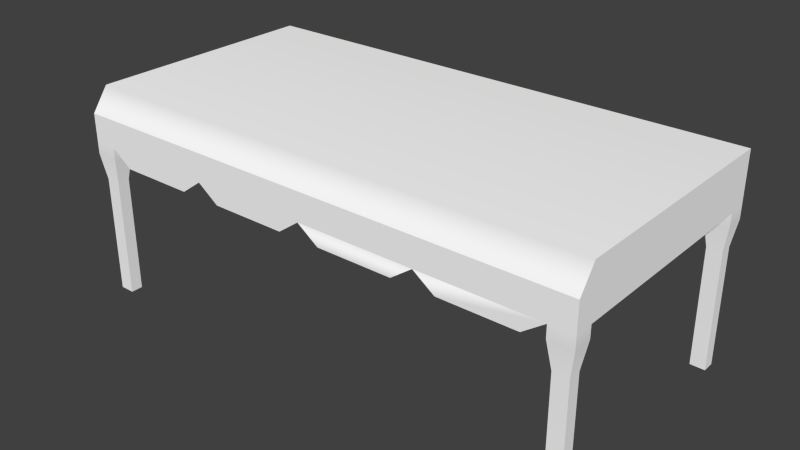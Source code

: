 # Source: Table.blend  (saved by Blender 2.76.0; exported with 4.5.12 LTS)
import bpy
from mathutils import Matrix  # noqa: F401  (used for matrix-valued properties, if any)

bpy.ops.wm.read_factory_settings(use_empty=True)
scene = bpy.context.scene
scene.name = 'Scene'

# ---- collections
col_collection_1 = bpy.data.collections.new('Collection 1'); scene.collection.children.link(col_collection_1)

# ---- materials (node trees are filled in below, after node groups)
mat_tabletex = bpy.data.materials.new('TableTex')
mat_tabletex.alpha_threshold = 0.0
mat_tabletex.use_transparent_shadow = False
mat_tabletex.diffuse_color = (1.0, 1.0, 1.0, 1.0)
mat_tabletex.specular_color = (0.0, 0.0, 0.0)
mat_tabletex.roughness = 0.5
mat_tabletex.specular_intensity = 0.0

# ---- material node trees

# ---- world
world_world = bpy.data.worlds.new('World'); scene.world = world_world
world_world.color = (0.05088, 0.05088, 0.05088)
world_world.use_sun_shadow = False
world_world.sun_shadow_jitter_overblur = 0.0
world_world.cycles.sampling_method = 'MANUAL'
world_world.cycles.sample_map_resolution = 256

# ---- meshes
me_table = bpy.data.meshes.new('Table')
me_table.from_pydata([(-20.32, -10.03, 12.04), (20.27, -10.03, 12.04), (-20.32, -10.03, 14.23), (20.27, -10.03, 14.23), (-20.32, 9.974, 16.04), (20.27, 9.974, 16.04), (-20.32, 9.974, 12.04), (20.27, 9.974, 12.04), (-18.5, 8.513, 12.04), (18.46, 8.513, 12.04), (18.46, -8.565, 12.04), (-18.5, -8.565, 12.04), (-0.02378, -10.03, 12.04), (-0.02378, -8.565, 12.04), (-0.02378, 8.513, 12.04), (-0.02378, 9.974, 12.04), (-0.02378, 9.974, 16.04), (-0.02378, -10.03, 14.23), (-18.49, -10.03, 12.04), (-18.49, -10.03, 14.23), (-18.49, 9.974, 16.04), (-18.49, 9.974, 12.04), (18.44, -10.03, 12.04), (18.44, -10.03, 14.23), (18.44, 9.974, 16.04), (18.44, 9.974, 12.04), (20.27, 8.467, 12.04), (20.27, 8.574, 16.04), (18.44, 8.574, 16.04), (-0.02378, 8.574, 16.04), (-18.49, 8.574, 16.04), (-20.32, 8.574, 16.04), (-20.32, 8.467, 12.04), (20.27, -8.543, 12.04), (20.27, -8.724, 16.04), (18.44, -8.724, 16.04), (-0.02378, -8.724, 16.04), (-18.49, -8.724, 16.04), (-20.32, -8.724, 16.04), (-20.32, -8.543, 12.04), (18.46, -8.565, 11.09), (20.27, -8.543, 11.09), (20.27, -10.03, 11.09), (18.44, -10.03, 11.09), (-18.5, -8.565, 11.09), (-18.49, -10.03, 11.09), (-20.32, -10.03, 11.09), (-20.32, -8.543, 11.09), (18.44, 9.974, 11.09), (18.46, 8.513, 11.09), (20.27, 9.974, 11.09), (20.27, 8.467, 11.09), (-20.32, 8.467, 11.09), (-18.5, 8.513, 11.09), (-20.32, 9.974, 11.09), (-18.49, 9.974, 11.09), (18.78, -8.823, 9.03), (19.95, -8.809, 9.03), (19.95, -9.765, 9.03), (18.77, -9.765, 9.03), (-18.83, -8.823, 9.03), (-18.82, -9.765, 9.03), (-19.99, -9.765, 9.03), (-19.99, -8.809, 9.03), (18.77, 9.71, 9.03), (18.78, 8.769, 9.03), (19.95, 9.71, 9.03), (19.95, 8.739, 9.03), (-20.0, 8.739, 9.03), (-18.83, 8.769, 9.03), (-20.0, 9.71, 9.03), (-18.82, 9.71, 9.03), (18.78, -8.823, -0.1922), (19.95, -8.809, -0.1922), (19.95, -9.765, -0.1922), (18.77, -9.765, -0.1922), (-18.83, -8.823, -0.1922), (-18.82, -9.765, -0.1922), (-19.99, -9.765, -0.1922), (-19.99, -8.809, -0.1922), (18.77, 9.71, -0.1922), (18.78, 8.769, -0.1922), (19.95, 9.71, -0.1922), (19.95, 8.739, -0.1922), (-20.0, 8.739, -0.1922), (-18.83, 8.769, -0.1922), (-20.0, 9.71, -0.1922), (-18.82, 9.71, -0.1922), (9.216, -8.565, 12.04), (9.216, -10.03, 12.04), (-0.02378, -10.03, 12.04), (-0.02378, -8.565, 12.04), (-9.263, -10.03, 12.04), (-9.263, -8.565, 12.04), (-18.49, -10.03, 12.04), (-18.5, -8.565, 12.04), (7.547, -8.565, 10.84), (7.547, -10.03, 10.84), (1.645, -10.03, 10.84), (1.645, -8.565, 10.84), (-10.93, -10.03, 10.84), (-10.93, -8.565, 10.84), (-16.82, -10.03, 10.84), (-16.83, -8.565, 10.84), (16.79, -8.565, 10.84), (16.78, -10.03, 10.84), (10.88, -10.03, 10.84), (10.88, -8.565, 10.84), (-1.693, -10.03, 10.84), (-1.693, -8.565, 10.84), (-7.594, -10.03, 10.84), (-7.594, -8.565, 10.84), (20.27, -10.03, 13.14), (-20.32, -10.03, 13.14)], [], [(17, 12, 22, 23), (35, 36, 17, 23), (15, 16, 24, 25), (13, 14, 9, 10), (112, 34, 3), (38, 39, 0, 113), (14, 15, 25, 9), (72, 73, 74, 75), (96, 97, 98, 99), (76, 77, 78, 79), (8, 14, 13, 11), (4, 20, 21, 6), (2, 19, 37, 38), (0, 18, 113), (101, 100, 102, 103), (19, 18, 12, 17), (36, 37, 19, 17), (21, 20, 16, 15), (8, 21, 15, 14), (23, 22, 112, 3), (34, 35, 23, 3), (25, 24, 5, 7), (81, 80, 82, 83), (24, 28, 27, 5), (16, 29, 28, 24), (20, 30, 29, 16), (31, 30, 20, 4), (6, 32, 31, 4), (85, 84, 86, 87), (9, 26, 33, 10), (27, 28, 35, 34), (28, 29, 36, 35), (29, 30, 37, 36), (38, 37, 30, 31), (31, 32, 39, 38), (11, 39, 32, 8), (10, 33, 41, 40), (33, 1, 42, 41), (1, 22, 43, 42), (22, 10, 40, 43), (11, 18, 45, 44), (18, 0, 46, 45), (0, 39, 47, 46), (39, 11, 44, 47), (9, 25, 48, 49), (25, 7, 50, 48), (7, 26, 51, 50), (26, 9, 49, 51), (8, 32, 52, 53), (32, 6, 54, 52), (6, 21, 55, 54), (21, 8, 53, 55), (40, 41, 57, 56), (41, 42, 58, 57), (42, 43, 59, 58), (43, 40, 56, 59), (44, 45, 61, 60), (45, 46, 62, 61), (46, 47, 63, 62), (47, 44, 60, 63), (49, 48, 64, 65), (48, 50, 66, 64), (50, 51, 67, 66), (51, 49, 65, 67), (53, 52, 68, 69), (52, 54, 70, 68), (54, 55, 71, 70), (55, 53, 69, 71), (56, 57, 73, 72), (57, 58, 74, 73), (58, 59, 75, 74), (59, 56, 72, 75), (60, 61, 77, 76), (61, 62, 78, 77), (62, 63, 79, 78), (63, 60, 76, 79), (65, 64, 80, 81), (64, 66, 82, 80), (66, 67, 83, 82), (67, 65, 81, 83), (69, 68, 84, 85), (68, 70, 86, 84), (70, 71, 87, 86), (71, 69, 85, 87), (104, 105, 106, 107), (22, 12, 90, 89), (12, 13, 91, 90), (13, 10, 88, 91), (109, 108, 110, 111), (12, 18, 94, 92), (18, 11, 95, 94), (11, 13, 93, 95), (88, 89, 97, 96), (89, 90, 98, 97), (90, 91, 99, 98), (91, 88, 96, 99), (93, 92, 100, 101), (92, 94, 102, 100), (94, 95, 103, 102), (95, 93, 101, 103), (10, 22, 105, 104), (22, 89, 106, 105), (89, 88, 107, 106), (88, 10, 104, 107), (13, 12, 108, 109), (12, 92, 110, 108), (92, 93, 111, 110), (93, 13, 109, 111), (112, 22, 1), (1, 33, 34, 112), (27, 34, 33, 26), (5, 27, 26, 7), (113, 18, 19, 2), (38, 113, 2)])
me_table.polygons.foreach_set('use_smooth', [True] * 114)
_k = set([(0, 46), (0, 113), (1, 42), (1, 112), (2, 19), (2, 38), (2, 113), (3, 23), (3, 34), (3, 112), (4, 6), (4, 20), (4, 31), (5, 7), (5, 24), (5, 27), (6, 54), (7, 50), (8, 21), (8, 32), (8, 53), (9, 25), (9, 26), (9, 49), (10, 13), (10, 22), (10, 33), (10, 40), (10, 88), (10, 104), (11, 13), (11, 18), (11, 39), (11, 44), (11, 95), (12, 13), (12, 18), (12, 22), (12, 90), (12, 92), (12, 108), (13, 109), (15, 21), (15, 25), (16, 20), (16, 24), (17, 19), (17, 23), (18, 45), (21, 55), (22, 43), (22, 105), (25, 48), (26, 33), (26, 51), (27, 34), (31, 38), (32, 39), (32, 52), (33, 41), (39, 47), (40, 56), (41, 57), (42, 58), (43, 59), (44, 60), (45, 61), (46, 62), (47, 63), (48, 64), (49, 65), (50, 66), (51, 67), (52, 68), (53, 69), (54, 70), (55, 71), (56, 72), (57, 73), (58, 74), (59, 75), (60, 76), (61, 77), (62, 78), (63, 79), (64, 80), (65, 81), (66, 82), (67, 83), (68, 84), (69, 85), (70, 86), (71, 87), (72, 73), (72, 75), (73, 74), (74, 75), (76, 77), (76, 79), (77, 78), (78, 79), (80, 81), (80, 82), (81, 83), (82, 83), (84, 85), (84, 86), (85, 87), (86, 87), (88, 89), (88, 91), (88, 96), (88, 107), (89, 97), (89, 106), (90, 91), (90, 98), (91, 99), (92, 93), (92, 94), (92, 100), (92, 110), (93, 101), (93, 111), (94, 95), (94, 102), (95, 103), (96, 97), (96, 99), (97, 98), (98, 99), (100, 101), (100, 102), (101, 103), (102, 103), (104, 105), (104, 107), (105, 106), (106, 107), (108, 109), (108, 110), (109, 111), (110, 111)])
me_table.attributes.new('sharp_edge', 'BOOLEAN', 'EDGE').data.foreach_set('value', [ (min(e.vertices), max(e.vertices)) in _k for e in me_table.edges])
_uv = me_table.uv_layers.new(name='map1')
_uv.uv.foreach_set('vector', [0.5, 0.6552, 0.5, 0.6015, 0.9437, 0.6015, 0.9437, 0.6552, 0.9437, 0.7, 0.5, 0.7, 0.5, 0.6552, 0.9437, 0.6552, 0.5, 0.6015, 0.5, 0.7, 0.9437, 0.7, 0.9437, 0.6015, 0.5, 0.6015, 0.5, 0.6015, 0.944, 0.6015, 0.944, 0.6015, 0.9876, 0.6283, 0.9876, 0.7, 0.9876, 0.6552, 0.01237, 0.7, 0.01237, 0.6015, 0.01237, 0.6015, 0.01237, 0.6283, 0.5, 0.6015, 0.5, 0.6015, 0.9437, 0.6015, 0.944, 0.6015, 0.9518, 0.3, 0.9799, 0.3, 0.9799, 0.3, 0.9516, 0.3, 0.6819, 0.5717, 0.6819, 0.5717, 0.5401, 0.5717, 0.5401, 0.5717, 0.04821, 0.3, 0.0484, 0.3, 0.02013, 0.3, 0.02013, 0.3, 0.05597, 0.6015, 0.5, 0.6015, 0.5, 0.6015, 0.05597, 0.6015, 0.01237, 0.7, 0.05626, 0.7, 0.05626, 0.6015, 0.01237, 0.6015, 0.01237, 0.6552, 0.05626, 0.6552, 0.05626, 0.7, 0.01237, 0.7, 0.01237, 0.6015, 0.05626, 0.6015, 0.01237, 0.6283, 0.2379, 0.5717, 0.2379, 0.5717, 0.09629, 0.5717, 0.09611, 0.5717, 0.05626, 0.6552, 0.05626, 0.6015, 0.5, 0.6015, 0.5, 0.6552, 0.5, 0.7, 0.05626, 0.7, 0.05626, 0.6552, 0.5, 0.6552, 0.05626, 0.6015, 0.05626, 0.7, 0.5, 0.7, 0.5, 0.6015, 0.05597, 0.6015, 0.05626, 0.6015, 0.5, 0.6015, 0.5, 0.6015, 0.9437, 0.6552, 0.9437, 0.6015, 0.9876, 0.6283, 0.9876, 0.6552, 0.9876, 0.7, 0.9437, 0.7, 0.9437, 0.6552, 0.9876, 0.6552, 0.9437, 0.6015, 0.9437, 0.7, 0.9876, 0.7, 0.9876, 0.6015, 0.9518, 0.3, 0.9516, 0.3, 0.9799, 0.3, 0.9799, 0.3, 0.9437, 0.7, 0.9437, 0.7, 0.9876, 0.7, 0.9876, 0.7, 0.5, 0.7, 0.5, 0.7, 0.9437, 0.7, 0.9437, 0.7, 0.05626, 0.7, 0.05626, 0.7, 0.5, 0.7, 0.5, 0.7, 0.01237, 0.7, 0.05626, 0.7, 0.05626, 0.7, 0.01237, 0.7, 0.01237, 0.6015, 0.01237, 0.6015, 0.01237, 0.7, 0.01237, 0.7, 0.04818, 0.3, 0.02011, 0.3, 0.02011, 0.3, 0.04837, 0.3, 0.944, 0.6015, 0.9876, 0.6015, 0.9876, 0.6015, 0.944, 0.6015, 0.9876, 0.7, 0.9437, 0.7, 0.9437, 0.7, 0.9876, 0.7, 0.9437, 0.7, 0.5, 0.7, 0.5, 0.7, 0.9437, 0.7, 0.5, 0.7, 0.05626, 0.7, 0.05626, 0.7, 0.5, 0.7, 0.01237, 0.7, 0.05626, 0.7, 0.05626, 0.7, 0.01237, 0.7, 0.01237, 0.7, 0.01237, 0.6015, 0.01237, 0.6015, 0.01237, 0.7, 0.05597, 0.6015, 0.01237, 0.6015, 0.01237, 0.6015, 0.05597, 0.6015, 0.944, 0.6015, 0.9876, 0.6015, 0.9876, 0.5781, 0.944, 0.5781, 0.9876, 0.6015, 0.9876, 0.6015, 0.9876, 0.5781, 0.9876, 0.5781, 0.9876, 0.6015, 0.9437, 0.6015, 0.9437, 0.5781, 0.9876, 0.5781, 0.9437, 0.6015, 0.944, 0.6015, 0.944, 0.5781, 0.9437, 0.5781, 0.05597, 0.6015, 0.05626, 0.6015, 0.05626, 0.5781, 0.05597, 0.5781, 0.05626, 0.6015, 0.01237, 0.6015, 0.01237, 0.5781, 0.05626, 0.5781, 0.01237, 0.6015, 0.01237, 0.6015, 0.01237, 0.5781, 0.01237, 0.5781, 0.01237, 0.6015, 0.05597, 0.6015, 0.05597, 0.5781, 0.01237, 0.5781, 0.944, 0.6015, 0.9437, 0.6015, 0.9437, 0.5781, 0.944, 0.5781, 0.9437, 0.6015, 0.9876, 0.6015, 0.9876, 0.5781, 0.9437, 0.5781, 0.9876, 0.6015, 0.9876, 0.6015, 0.9876, 0.5781, 0.9876, 0.5781, 0.9876, 0.6015, 0.944, 0.6015, 0.944, 0.5781, 0.9876, 0.5781, 0.05597, 0.6015, 0.01237, 0.6015, 0.01237, 0.5781, 0.05597, 0.5781, 0.01237, 0.6015, 0.01237, 0.6015, 0.01237, 0.5781, 0.01237, 0.5781, 0.01237, 0.6015, 0.05626, 0.6015, 0.05626, 0.5781, 0.01237, 0.5781, 0.05626, 0.6015, 0.05597, 0.6015, 0.05597, 0.5781, 0.05626, 0.5781, 0.944, 0.5781, 0.9876, 0.5781, 0.9799, 0.5272, 0.9518, 0.5272, 0.9876, 0.5781, 0.9876, 0.5781, 0.9799, 0.5272, 0.9799, 0.5272, 0.9876, 0.5781, 0.9437, 0.5781, 0.9516, 0.5272, 0.9799, 0.5272, 0.9437, 0.5781, 0.944, 0.5781, 0.9518, 0.5272, 0.9516, 0.5272, 0.05597, 0.5781, 0.05626, 0.5781, 0.0484, 0.5272, 0.04821, 0.5272, 0.05626, 0.5781, 0.01237, 0.5781, 0.02013, 0.5272, 0.0484, 0.5272, 0.01237, 0.5781, 0.01237, 0.5781, 0.02013, 0.5272, 0.02013, 0.5272, 0.01237, 0.5781, 0.05597, 0.5781, 0.04821, 0.5272, 0.02013, 0.5272, 0.944, 0.5781, 0.9437, 0.5781, 0.9516, 0.5272, 0.9518, 0.5272, 0.9437, 0.5781, 0.9876, 0.5781, 0.9799, 0.5272, 0.9516, 0.5272, 0.9876, 0.5781, 0.9876, 0.5781, 0.9799, 0.5272, 0.9799, 0.5272, 0.9876, 0.5781, 0.944, 0.5781, 0.9518, 0.5272, 0.9799, 0.5272, 0.05597, 0.5781, 0.01237, 0.5781, 0.02011, 0.5272, 0.04818, 0.5272, 0.01237, 0.5781, 0.01237, 0.5781, 0.02011, 0.5272, 0.02011, 0.5272, 0.01237, 0.5781, 0.05626, 0.5781, 0.04837, 0.5272, 0.02011, 0.5272, 0.05626, 0.5781, 0.05597, 0.5781, 0.04818, 0.5272, 0.04837, 0.5272, 0.9518, 0.5272, 0.9799, 0.5272, 0.9799, 0.3, 0.9518, 0.3, 0.9799, 0.5272, 0.9799, 0.5272, 0.9799, 0.3, 0.9799, 0.3, 0.9799, 0.5272, 0.9516, 0.5272, 0.9516, 0.3, 0.9799, 0.3, 0.9516, 0.5272, 0.9518, 0.5272, 0.9518, 0.3, 0.9516, 0.3, 0.04821, 0.5272, 0.0484, 0.5272, 0.0484, 0.3, 0.04821, 0.3, 0.0484, 0.5272, 0.02013, 0.5272, 0.02013, 0.3, 0.0484, 0.3, 0.02013, 0.5272, 0.02013, 0.5272, 0.02013, 0.3, 0.02013, 0.3, 0.02013, 0.5272, 0.04821, 0.5272, 0.04821, 0.3, 0.02013, 0.3, 0.9518, 0.5272, 0.9516, 0.5272, 0.9516, 0.3, 0.9518, 0.3, 0.9516, 0.5272, 0.9799, 0.5272, 0.9799, 0.3, 0.9516, 0.3, 0.9799, 0.5272, 0.9799, 0.5272, 0.9799, 0.3, 0.9799, 0.3, 0.9799, 0.5272, 0.9518, 0.5272, 0.9518, 0.3, 0.9799, 0.3, 0.04818, 0.5272, 0.02011, 0.5272, 0.02011, 0.3, 0.04818, 0.3, 0.02011, 0.5272, 0.02011, 0.5272, 0.02011, 0.3, 0.02011, 0.3, 0.02011, 0.5272, 0.04837, 0.5272, 0.04837, 0.3, 0.02011, 0.3, 0.04837, 0.5272, 0.04818, 0.5272, 0.04818, 0.3, 0.04837, 0.3, 0.9039, 0.5717, 0.9037, 0.5717, 0.7621, 0.5717, 0.7621, 0.5717, 0.9437, 0.6015, 0.5, 0.6015, 0.5, 0.6015, 0.722, 0.6015, 0.5, 0.6015, 0.5, 0.6015, 0.5, 0.6015, 0.5, 0.6015, 0.5, 0.6015, 0.944, 0.6015, 0.722, 0.6015, 0.5, 0.6015, 0.4599, 0.5717, 0.4599, 0.5717, 0.3181, 0.5717, 0.3181, 0.5717, 0.5, 0.6015, 0.05626, 0.6015, 0.05626, 0.6015, 0.278, 0.6015, 0.05626, 0.6015, 0.05597, 0.6015, 0.05597, 0.6015, 0.05626, 0.6015, 0.05597, 0.6015, 0.5, 0.6015, 0.278, 0.6015, 0.05597, 0.6015, 0.722, 0.6015, 0.722, 0.6015, 0.6819, 0.5717, 0.6819, 0.5717, 0.722, 0.6015, 0.5, 0.6015, 0.5401, 0.5717, 0.6819, 0.5717, 0.5, 0.6015, 0.5, 0.6015, 0.5401, 0.5717, 0.5401, 0.5717, 0.5, 0.6015, 0.722, 0.6015, 0.6819, 0.5717, 0.5401, 0.5717, 0.278, 0.6015, 0.278, 0.6015, 0.2379, 0.5717, 0.2379, 0.5717, 0.278, 0.6015, 0.05626, 0.6015, 0.09629, 0.5717, 0.2379, 0.5717, 0.05626, 0.6015, 0.05597, 0.6015, 0.09611, 0.5717, 0.09629, 0.5717, 0.05597, 0.6015, 0.278, 0.6015, 0.2379, 0.5717, 0.09611, 0.5717, 0.944, 0.6015, 0.9437, 0.6015, 0.9037, 0.5717, 0.9039, 0.5717, 0.9437, 0.6015, 0.722, 0.6015, 0.7621, 0.5717, 0.9037, 0.5717, 0.722, 0.6015, 0.722, 0.6015, 0.7621, 0.5717, 0.7621, 0.5717, 0.722, 0.6015, 0.944, 0.6015, 0.9039, 0.5717, 0.7621, 0.5717, 0.5, 0.6015, 0.5, 0.6015, 0.4599, 0.5717, 0.4599, 0.5717, 0.5, 0.6015, 0.278, 0.6015, 0.3181, 0.5717, 0.4599, 0.5717, 0.278, 0.6015, 0.278, 0.6015, 0.3181, 0.5717, 0.3181, 0.5717, 0.278, 0.6015, 0.5, 0.6015, 0.4599, 0.5717, 0.3181, 0.5717, 0.9876, 0.6283, 0.9437, 0.6015, 0.9876, 0.6015, 0.9876, 0.6015, 0.9876, 0.6015, 0.9876, 0.7, 0.9876, 0.6283, 0.9876, 0.7, 0.9876, 0.7, 0.9876, 0.6015, 0.9876, 0.6015, 0.9876, 0.7, 0.9876, 0.7, 0.9876, 0.6015, 0.9876, 0.6015, 0.01237, 0.6283, 0.05626, 0.6015, 0.05626, 0.6552, 0.01237, 0.6552, 0.01237, 0.7, 0.01237, 0.6283, 0.01237, 0.6552])
me_table.materials.append(mat_tabletex)
me_table.use_remesh_preserve_volume = False
me_table.use_remesh_preserve_attributes = False
me_table.use_mirror_vertex_groups = False
me_table.update()
me_table.normals_split_custom_set([tuple(v) for v in zip(*[iter([0.0, -1.0, 0.0, 0.0, -1.0, 0.0, 0.0, -1.0, 0.0, 0.0, -1.0, 0.0, 1.756e-05, -0.0973, 0.9953, -3.534e-05, -0.0973, 0.9953, 0.0, -0.8131, 0.5821, 0.0, -0.8131, 0.5821, 0.0, 1.0, 2.066e-07, 0.0, 1.0, 2.066e-07, 0.0, 1.0, 2.338e-07, 0.0, 1.0, 1.559e-07, 0.0, 1.117e-07, -1.0, 0.0, 3.822e-07, -1.0, -9.264e-08, 2.924e-07, -1.0, -1.397e-07, 1.118e-07, -1.0, 1.0, 0.0, 0.0, 1.0, -5.219e-09, 0.0, 1.0, 0.0, 0.0, -1.0, 0.0, 0.0, -1.0, -7.158e-08, 0.0, -1.0, -1.074e-07, 0.0, -1.0, 0.0, 0.0, 0.0, 3.822e-07, -1.0, 0.0, 6.527e-07, -1.0, 0.0, 6.527e-07, -1.0, -9.264e-08, 2.924e-07, -1.0, 0.0, 1.727e-07, -1.0, 0.0, 1.727e-07, -1.0, 0.0, 1.727e-07, -1.0, 0.0, 1.727e-07, -1.0, 0.0, 6.527e-07, -1.0, 0.0, 6.527e-07, -1.0, 0.0, 6.527e-07, -1.0, 0.0, 6.527e-07, -1.0, -1.339e-08, 1.727e-07, -1.0, -1.339e-08, 1.727e-07, -1.0, -1.339e-08, 1.727e-07, -1.0, -1.339e-08, 1.727e-07, -1.0, 1.063e-07, 2.924e-07, -1.0, 0.0, 3.822e-07, -1.0, 0.0, 1.117e-07, -1.0, 1.603e-07, 1.118e-07, -1.0, 0.0, 1.0, 2.611e-07, 0.0, 1.0, 2.338e-07, 0.0, 1.0, 1.559e-07, 0.0, 1.0, 1.305e-07, 0.0, -0.8131, 0.5821, 0.0, -0.8131, 0.5821, 1.756e-05, -0.0973, 0.9953, -3.22e-08, -0.09732, 0.9953, 0.0, -1.0, 0.0, 0.0, -1.0, 0.0, 0.0, -1.0, 0.0, 0.0, 6.527e-07, -1.0, 0.0, 6.527e-07, -1.0, 0.0, 6.527e-07, -1.0, 0.0, 6.527e-07, -1.0, 0.0, -1.0, 0.0, 0.0, -1.0, 0.0, 0.0, -1.0, 0.0, 0.0, -1.0, 0.0, -3.534e-05, -0.0973, 0.9953, 1.756e-05, -0.0973, 0.9953, 0.0, -0.8131, 0.5821, 0.0, -0.8131, 0.5821, 0.0, 1.0, 1.559e-07, 0.0, 1.0, 2.338e-07, 0.0, 1.0, 2.066e-07, 0.0, 1.0, 2.066e-07, 1.063e-07, 2.924e-07, -1.0, 0.0, 6.527e-07, -1.0, 0.0, 6.527e-07, -1.0, 0.0, 3.822e-07, -1.0, 0.0, -1.0, 0.0, 0.0, -1.0, 0.0, 0.0, -1.0, 0.0, 0.0, -1.0, 0.0, 0.0, -0.09732, 0.9953, 1.756e-05, -0.0973, 0.9953, 0.0, -0.8131, 0.5821, 0.0, -0.8131, 0.5821, 0.0, 1.0, 1.559e-07, 0.0, 1.0, 2.338e-07, 0.0, 1.0, 2.611e-07, 0.0, 1.0, 1.305e-07, 1.329e-08, 1.558e-07, -1.0, 1.329e-08, 1.558e-07, -1.0, 1.329e-08, 1.558e-07, -1.0, 1.329e-08, 1.558e-07, -1.0, 0.0, 0.0, 1.0, 0.0, -1.103e-07, 1.0, 0.0, -1.103e-07, 1.0, 0.0, 0.0, 1.0, 0.0, 0.0, 1.0, 0.0, -1.103e-07, 1.0, 0.0, -1.103e-07, 1.0, 0.0, 0.0, 1.0, 0.0, 0.0, 1.0, 0.0, -1.103e-07, 1.0, 0.0, -1.103e-07, 1.0, 0.0, 0.0, 1.0, 0.0, -1.103e-07, 1.0, 0.0, -1.103e-07, 1.0, 0.0, 0.0, 1.0, 0.0, 0.0, 1.0, -1.0, -7.619e-07, 0.0, -1.0, -5.005e-07, 0.0, -1.0, -6.673e-07, 0.0, -1.0, -1.312e-06, 0.0, -1.329e-08, 1.558e-07, -1.0, -1.329e-08, 1.558e-07, -1.0, -1.329e-08, 1.558e-07, -1.0, -1.329e-08, 1.558e-07, -1.0, -9.264e-08, 2.924e-07, -1.0, -2.804e-07, 1.119e-07, -1.0, -2.804e-07, 1.119e-07, -1.0, -1.397e-07, 1.118e-07, -1.0, 0.0, -1.103e-07, 1.0, 0.0, -1.103e-07, 1.0, 1.756e-05, -0.0973, 0.9953, 0.0, -0.09732, 0.9953, 0.0, -1.103e-07, 1.0, 0.0, -1.103e-07, 1.0, -3.534e-05, -0.0973, 0.9953, 1.756e-05, -0.0973, 0.9953, 0.0, -1.103e-07, 1.0, 0.0, -1.103e-07, 1.0, 1.756e-05, -0.0973, 0.9953, -3.534e-05, -0.0973, 0.9953, -3.22e-08, -0.09732, 0.9953, 1.756e-05, -0.0973, 0.9953, 0.0, -1.103e-07, 1.0, 0.0, -1.103e-07, 1.0, -1.0, -6.673e-07, 0.0, -1.0, -5.005e-07, 0.0, -1.0, -7.158e-08, 0.0, -1.0, 0.0, 0.0, 1.603e-07, 1.118e-07, -1.0, 3.219e-07, 1.119e-07, -1.0, 3.219e-07, 1.119e-07, -1.0, 1.063e-07, 2.924e-07, -1.0, -0.01237, 0.9999, 0.0, -0.01237, 0.9999, 0.0, -0.01234, 0.9969, -0.07806, -0.01234, 0.9969, -0.07813, 1.0, -6.343e-08, 0.0, 1.0, -9.128e-08, 0.0, 0.9953, 4.214e-07, -0.09684, 0.9953, 1.451e-06, -0.09678, 0.0, -1.0, 0.0, 0.0, -1.0, 0.0, 8.405e-08, -0.997, -0.07775, 1.118e-06, -0.997, -0.07779, -1.0, 0.008211, 0.0, -1.0, 0.008211, 0.0, -0.9952, 0.008171, -0.09756, -0.9952, 0.008157, -0.09745, 1.0, 0.008214, 0.0, 1.0, 0.008214, 0.0, 0.9952, 0.008176, -0.09745, 0.9952, 0.008176, -0.09756, 0.0, -1.0, 0.0, 0.0, -1.0, 0.0, -4.78e-07, -0.997, -0.07779, 5.844e-07, -0.997, -0.07775, -1.0, -1.074e-07, 0.0, -1.0, -7.158e-08, 0.0, -0.9953, 7.395e-07, -0.09678, -0.9953, 6.557e-06, -0.09684, 0.01237, 0.9999, 0.0, 0.01237, 0.9999, 0.0, 0.01234, 0.9969, -0.07813, 0.01234, 0.9969, -0.07806, -1.0, -0.008211, 0.0, -1.0, -0.008211, 0.0, -0.9952, -0.008171, -0.09773, -0.9952, -0.008172, -0.09789, 0.0, 1.0, 1.559e-07, 0.0, 1.0, 1.305e-07, 8.827e-07, 0.9969, -0.07843, -7.206e-07, 0.9969, -0.07836, 1.0, -4.401e-07, 0.0, 1.0, -2.92e-07, 0.0, 0.9953, -5.607e-07, -0.09635, 0.9953, 8.425e-07, -0.09646, -0.02521, -0.9997, 0.0, -0.02521, -0.9997, 0.0, -0.02514, -0.9966, -0.07876, -0.02514, -0.9966, -0.07864, 0.02521, -0.9997, 0.0, 0.02521, -0.9997, 0.0, 0.02514, -0.9966, -0.07864, 0.02515, -0.9966, -0.07871, -1.0, -5.005e-07, 0.0, -1.0, -7.619e-07, 0.0, -0.9953, 1.311e-07, -0.09646, -0.9953, 7.7e-06, -0.09635, 0.0, 1.0, 1.305e-07, 0.0, 1.0, 1.559e-07, 1.304e-08, 0.9969, -0.07836, -1.504e-06, 0.9969, -0.07843, 1.0, -0.008213, 0.0, 1.0, -0.008213, 0.0, 0.9952, -0.008171, -0.09789, 0.9952, -0.008164, -0.09773, -0.01234, 0.9969, -0.07813, -0.01234, 0.9969, -0.07806, -0.01238, 0.9995, -0.03031, -0.01238, 0.9995, -0.03026, 0.9953, 1.451e-06, -0.09678, 0.9953, 4.214e-07, -0.09684, 0.9993, -1.477e-05, -0.0368, 0.9993, -4.331e-08, -0.03685, 1.118e-06, -0.997, -0.07779, 8.405e-08, -0.997, -0.07775, -4.111e-07, -0.9995, -0.03023, 6.356e-07, -0.9995, -0.03019, -0.9952, 0.008157, -0.09745, -0.9952, 0.008171, -0.09756, -0.9993, 0.00818, -0.037, -0.9993, 0.008199, -0.03709, 0.9952, 0.008176, -0.09756, 0.9952, 0.008176, -0.09745, 0.9993, 0.008226, -0.03709, 0.9993, 0.008213, -0.037, 5.844e-07, -0.997, -0.07775, -4.78e-07, -0.997, -0.07779, 1.496e-05, -0.9995, -0.03019, 1.653e-06, -0.9995, -0.03023, -0.9953, 6.557e-06, -0.09684, -0.9953, 7.395e-07, -0.09678, -0.9993, -1.4e-06, -0.03685, -0.9993, 1.16e-06, -0.0368, 0.01234, 0.9969, -0.07806, 0.01234, 0.9969, -0.07813, 0.01238, 0.9995, -0.03026, 0.01238, 0.9995, -0.03031, -0.9952, -0.008172, -0.09789, -0.9952, -0.008171, -0.09773, -0.9993, -0.008203, -0.03721, -0.9993, -0.008201, -0.03712, -7.206e-07, 0.9969, -0.07836, 8.827e-07, 0.9969, -0.07843, -1.952e-05, 0.9995, -0.03044, -1.37e-06, 0.9995, -0.03045, 0.9953, 8.425e-07, -0.09646, 0.9953, -5.607e-07, -0.09635, 0.9993, 4.603e-07, -0.03677, 0.9993, 1.226e-06, -0.03672, -0.02514, -0.9966, -0.07864, -0.02514, -0.9966, -0.07876, -0.02522, -0.9992, -0.03051, -0.02522, -0.9992, -0.03056, 0.02515, -0.9966, -0.07871, 0.02514, -0.9966, -0.07864, 0.02522, -0.9992, -0.03056, 0.02522, -0.9992, -0.03051, -0.9953, 7.7e-06, -0.09635, -0.9953, 1.311e-07, -0.09646, -0.9993, -1.745e-05, -0.03672, -0.9993, -9.178e-07, -0.03677, -1.504e-06, 0.9969, -0.07843, 1.304e-08, 0.9969, -0.07836, -1.43e-05, 0.9995, -0.03045, 1.02e-07, 0.9995, -0.03044, 0.9952, -0.008164, -0.09773, 0.9952, -0.008171, -0.09789, 0.9993, -0.008197, -0.03712, 0.9993, -0.008199, -0.03721, -0.01238, 0.9995, -0.03026, -0.01238, 0.9995, -0.03031, -0.01239, 0.9999, 1.77e-07, -0.01239, 0.9999, 1.77e-07, 0.9993, -4.331e-08, -0.03685, 0.9993, -1.477e-05, -0.0368, 1.0, -3.707e-07, 0.0, 1.0, -3.707e-07, 0.0, 6.356e-07, -0.9995, -0.03019, -4.111e-07, -0.9995, -0.03023, 0.0, -1.0, 8.791e-08, 0.0, -1.0, 8.791e-08, -0.9993, 0.008199, -0.03709, -0.9993, 0.00818, -0.037, -1.0, 0.008205, 8.577e-10, -1.0, 0.008205, 8.577e-10, 0.9993, 0.008213, -0.037, 0.9993, 0.008226, -0.03709, 1.0, 0.008218, -6.004e-09, 1.0, 0.008218, -6.004e-09, 1.653e-06, -0.9995, -0.03023, 1.496e-05, -0.9995, -0.03019, 0.0, -1.0, 8.791e-07, 0.0, -1.0, 8.791e-07, -0.9993, 1.16e-06, -0.0368, -0.9993, -1.4e-06, -0.03685, -1.0, -3.716e-07, 0.0, -1.0, -3.716e-07, 0.0, 0.01238, 0.9995, -0.03031, 0.01238, 0.9995, -0.03026, 0.01239, 0.9999, -7.964e-07, 0.01239, 0.9999, -7.964e-07, -0.9993, -0.008201, -0.03712, -0.9993, -0.008203, -0.03721, -1.0, -0.008205, -1.715e-09, -1.0, -0.008205, -1.715e-09, -1.37e-06, 0.9995, -0.03045, -1.952e-05, 0.9995, -0.03044, 0.0, 1.0, 1.758e-07, 0.0, 1.0, 1.758e-07, 0.9993, 1.226e-06, -0.03672, 0.9993, 4.603e-07, -0.03677, 1.0, -3.318e-07, 0.0, 1.0, -3.318e-07, 0.0, -0.02522, -0.9992, -0.03056, -0.02522, -0.9992, -0.03051, -0.02524, -0.9997, -2.654e-07, -0.02524, -0.9997, -2.654e-07, 0.02522, -0.9992, -0.03051, 0.02522, -0.9992, -0.03056, 0.02524, -0.9997, -1.769e-07, 0.02524, -0.9997, -1.769e-07, -0.9993, -9.178e-07, -0.03677, -0.9993, -1.745e-05, -0.03672, -1.0, -3.326e-07, 0.0, -1.0, -3.326e-07, 0.0, 1.02e-07, 0.9995, -0.03044, -1.43e-05, 0.9995, -0.03045, 0.0, 1.0, 1.758e-07, 0.0, 1.0, 1.758e-07, 0.9993, -0.008199, -0.03721, 0.9993, -0.008197, -0.03712, 1.0, -0.008203, -1.715e-09, 1.0, -0.008203, -1.715e-09, 0.0, 6.527e-07, -1.0, 0.0, 6.527e-07, -1.0, 0.0, 6.527e-07, -1.0, 0.0, 6.527e-07, -1.0, 0.0, -1.0, -4.18e-07, 0.0, 0.0, 0.9751, 0.0, -0.3703, 0.9289, 0.0, -0.3704, 0.9289, -0.1464, -0.3535, -0.9239, 0.1464, -0.3535, -0.9239, 0.1464, 0.3535, -0.9239, 0.0, 0.0, -0.9239, 0.1464, -0.3535, -0.9239, -0.1357, -0.8858, -0.4439, -0.0001154, -0.803, 0.5959, 0.1464, 0.3535, -0.9239, 0.0, 6.527e-07, -1.0, 0.0, 6.527e-07, -1.0, 0.0, 6.527e-07, -1.0, 0.0, 6.527e-07, -1.0, 0.1299, 0.1796, -0.9751, 0.002911, -0.3544, -2.313e-07, -0.3544, 0.0, 0.0, 0.0, 0.0, -1.0, 0.002911, -0.3544, -2.313e-07, 0.0, 0.0, -0.9239, 0.1435, 0.3547, -0.9239, -0.3544, 0.0, 0.0, 0.413, 0.8126, 0.4112, 0.0, 1.0, -8.349e-07, 0.0, 0.3704, 0.9289, 0.0, 0.3701, 0.929, 0.586, 4.605e-07, -0.8103, 0.586, 4.605e-07, -0.8103, 0.586, 4.605e-07, -0.8103, 0.586, 4.605e-07, -0.8103, 0.0, -0.3704, 0.9289, 0.0, -0.3703, 0.9289, 0.0, -1.0, 8.349e-07, 0.0, -1.0, 8.349e-07, -0.586, 5.214e-07, -0.8103, -0.586, 5.214e-07, -0.8103, -0.586, 5.214e-07, -0.8103, -0.586, 5.214e-07, -0.8103, 0.0, 1.0, -4.174e-07, 0.0, 1.0, -4.174e-07, 0.0, 1.0, -4.174e-07, 0.0, 1.0, -4.174e-07, 0.5863, 6.122e-07, -0.8101, 0.5863, 6.122e-07, -0.8101, 0.5863, 6.122e-07, -0.8101, 0.5863, 6.122e-07, -0.8101, 0.0, -1.0, 4.18e-07, 0.0, -1.0, 4.18e-07, 0.0, -1.0, 4.18e-07, 0.0, -1.0, 4.18e-07, -0.5863, -0.003946, -0.8101, -0.5863, -0.003946, -0.8101, -0.5863, -0.003946, -0.8101, -0.5863, -0.003946, -0.8101, 0.0, 0.3701, 0.929, 0.0, 0.3704, 0.9289, 0.0, 1.0, 0.0, 0.0, 1.0, 0.0, 0.5863, -0.003944, -0.8101, 0.5863, -0.003944, -0.8101, 0.5863, -0.003944, -0.8101, 0.5863, -0.003944, -0.8101, 0.0, -1.0, -4.18e-07, 0.0, -0.3704, 0.9289, 0.0, -1.0, -4.18e-07, 0.0, -1.0, -4.18e-07, -0.5863, 5.972e-07, -0.8101, -0.5863, 5.972e-07, -0.8101, -0.5863, 5.972e-07, -0.8101, -0.5863, 5.972e-07, -0.8101, 0.0, 1.0, 4.174e-07, 0.0, 1.0, 4.174e-07, 0.0, 1.0, 4.174e-07, 0.0, 1.0, 4.174e-07, 0.586, 5.364e-07, -0.8103, 0.586, 5.364e-07, -0.8103, 0.586, 5.364e-07, -0.8103, 0.586, 5.364e-07, -0.8103, 0.0, -1.0, 1.67e-06, 0.0, -1.0, 1.67e-06, 0.0, -1.0, 1.67e-06, 0.0, -1.0, 1.67e-06, -0.586, 4.455e-07, -0.8103, -0.586, 4.455e-07, -0.8103, -0.586, 4.455e-07, -0.8103, -0.586, 4.455e-07, -0.8103, 0.0, 0.3704, 0.9289, 0.0, 1.0, -8.349e-07, 0.0, 1.0, -8.349e-07, 0.0, 1.0, -8.349e-07, 0.0, -1.0, 0.0, 0.0, -1.0, 0.0, 0.0, -1.0, 0.0, 1.0, -9.128e-08, 0.0, 1.0, -6.343e-08, 0.0, 1.0, -5.219e-09, 0.0, 1.0, 0.0, 0.0, 1.0, -3.598e-07, 0.0, 1.0, -5.219e-09, 0.0, 1.0, -6.343e-08, 0.0, 1.0, -2.92e-07, 0.0, 1.0, -7.004e-07, 0.0, 1.0, -3.598e-07, 0.0, 1.0, -2.92e-07, 0.0, 1.0, -4.401e-07, 0.0, 0.0, -1.0, 0.0, 0.0, -1.0, 0.0, 0.0, -1.0, 0.0, 0.0, -1.0, 0.0, -1.0, 0.0, 0.0, -1.0, 0.0, 0.0, -1.0, 0.0, 0.0])] * 3)])

# ---- objects
ob_table = bpy.data.objects.new('Table', me_table)

# ---- transforms, parenting, visibility, modifiers, constraints
ob_table.location = (0.0, 0.0, 0.0)
ob_table.color = (0.8, 0.8, 0.8, 1.0)
ob_table.lineart.crease_threshold = 0.0

# ---- collection membership
col_collection_1.objects.link(ob_table)

# ---- scene / render settings (as saved in the file)
scene.frame_start = 1; scene.frame_end = 250; scene.frame_set(1)
scene.render.engine = 'BLENDER_EEVEE_NEXT'
scene.render.resolution_percentage = 50
scene.render.fps = 30
scene.render.dither_intensity = 0.0
scene.cycles.use_denoising = False
scene.cycles.samples = 10
scene.cycles.sampling_pattern = 'TABULATED_SOBOL'
scene.cycles.light_sampling_threshold = 0.0
scene.cycles.use_adaptive_sampling = False
scene.cycles.use_light_tree = False
scene.cycles.blur_glossy = 0.0
scene.cycles.pixel_filter_type = 'GAUSSIAN'
scene.cycles.sample_clamp_indirect = 0.0
scene.view_settings.view_transform = 'Standard'
bpy.context.view_layer.update()

# ---- added for rendering (the .blend has no active camera and no usable light): camera, sun
cam_auto = bpy.data.cameras.new('AutoCamera')
cam_auto.lens = 50.0
cam_auto.sensor_width = 36.0
cam_auto.clip_end = 1000.0
ob_auto_camera = bpy.data.objects.new('AutoCamera', cam_auto)
scene.collection.objects.link(ob_auto_camera)
ob_auto_camera.location = (44.4539, -53.3995, 43.5083)
ob_auto_camera.rotation_euler = (1.09748, -7.21219e-08, 0.694738)
scene.camera = ob_auto_camera
light_auto_sun = bpy.data.lights.new('AutoSun', 'SUN')
light_auto_sun.energy = 3.0
light_auto_sun.angle = 0.0523599
ob_auto_sun = bpy.data.objects.new('AutoSun', light_auto_sun)
scene.collection.objects.link(ob_auto_sun)
ob_auto_sun.rotation_euler = (0.872665, 0.174533, 0.523599)
bpy.context.view_layer.update()
